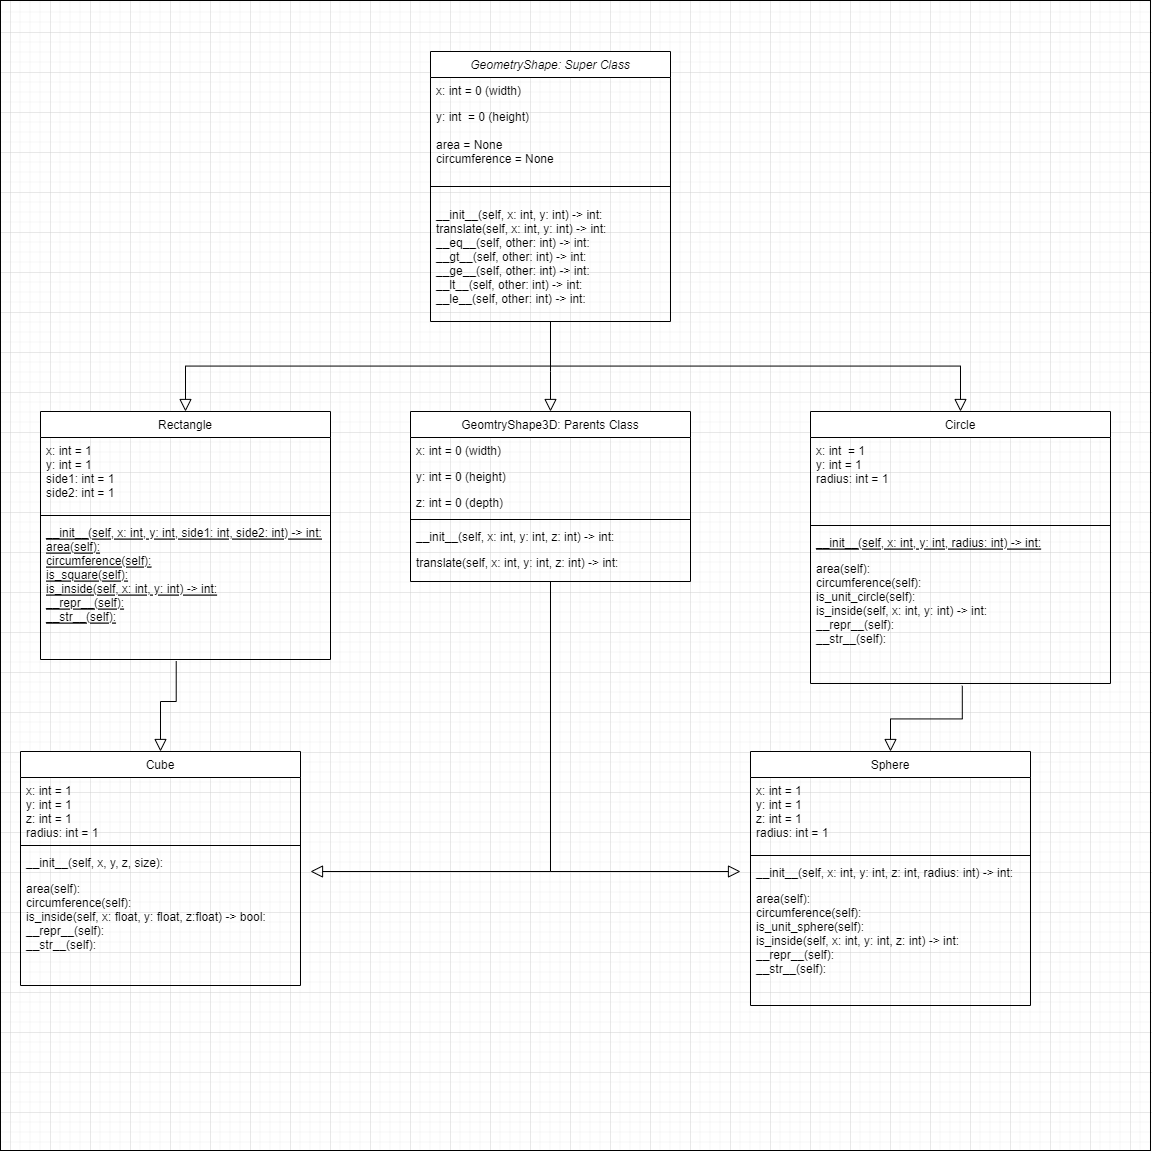

The diagram above was exported from draw.io. Its source (the exported page's mxGraphModel, read from the mxfile embedded in the PNG):
<mxGraphModel dx="3237" dy="1184" grid="1" gridSize="10" guides="1" tooltips="1" connect="1" arrows="1" fold="1" page="1" pageScale="1" pageWidth="827" pageHeight="1169" math="0" shadow="0">
  <root>
    <mxCell id="WIyWlLk6GJQsqaUBKTNV-0" />
    <mxCell id="WIyWlLk6GJQsqaUBKTNV-1" parent="WIyWlLk6GJQsqaUBKTNV-0" />
    <mxCell id="zkfFHV4jXpPFQw0GAbJ--0" value="GeometryShape: Super Class" style="swimlane;fontStyle=2;align=center;verticalAlign=top;childLayout=stackLayout;horizontal=1;startSize=26;horizontalStack=0;resizeParent=1;resizeLast=0;collapsible=1;marginBottom=0;rounded=0;shadow=0;strokeWidth=1;" parent="WIyWlLk6GJQsqaUBKTNV-1" vertex="1">
      <mxGeometry x="700" y="60" width="240" height="270" as="geometry">
        <mxRectangle x="230" y="140" width="160" height="26" as="alternateBounds" />
      </mxGeometry>
    </mxCell>
    <mxCell id="zkfFHV4jXpPFQw0GAbJ--1" value="x: int = 0 (width)" style="text;align=left;verticalAlign=top;spacingLeft=4;spacingRight=4;overflow=hidden;rotatable=0;points=[[0,0.5],[1,0.5]];portConstraint=eastwest;" parent="zkfFHV4jXpPFQw0GAbJ--0" vertex="1">
      <mxGeometry y="26" width="240" height="26" as="geometry" />
    </mxCell>
    <mxCell id="zkfFHV4jXpPFQw0GAbJ--3" value="y: int  = 0 (height)&#10;&#10;area = None&#10;circumference = None" style="text;align=left;verticalAlign=top;spacingLeft=4;spacingRight=4;overflow=hidden;rotatable=0;points=[[0,0.5],[1,0.5]];portConstraint=eastwest;rounded=0;shadow=0;html=0;" parent="zkfFHV4jXpPFQw0GAbJ--0" vertex="1">
      <mxGeometry y="52" width="240" height="68" as="geometry" />
    </mxCell>
    <mxCell id="zkfFHV4jXpPFQw0GAbJ--4" value="" style="line;html=1;strokeWidth=1;align=left;verticalAlign=middle;spacingTop=-1;spacingLeft=3;spacingRight=3;rotatable=0;labelPosition=right;points=[];portConstraint=eastwest;" parent="zkfFHV4jXpPFQw0GAbJ--0" vertex="1">
      <mxGeometry y="120" width="240" height="30" as="geometry" />
    </mxCell>
    <mxCell id="zkfFHV4jXpPFQw0GAbJ--5" value="__init__(self, x: int, y: int) -&gt; int:&#10;translate(self, x: int, y: int) -&gt; int:&#10;__eq__(self, other: int) -&gt; int:&#10;__gt__(self, other: int) -&gt; int:&#10;__ge__(self, other: int) -&gt; int:&#10;__lt__(self, other: int) -&gt; int:&#10;__le__(self, other: int) -&gt; int:&#10;" style="text;align=left;verticalAlign=top;spacingLeft=4;spacingRight=4;overflow=hidden;rotatable=0;points=[[0,0.5],[1,0.5]];portConstraint=eastwest;" parent="zkfFHV4jXpPFQw0GAbJ--0" vertex="1">
      <mxGeometry y="150" width="240" height="118" as="geometry" />
    </mxCell>
    <mxCell id="zkfFHV4jXpPFQw0GAbJ--6" value="Rectangle" style="swimlane;fontStyle=0;align=center;verticalAlign=top;childLayout=stackLayout;horizontal=1;startSize=26;horizontalStack=0;resizeParent=1;resizeLast=0;collapsible=1;marginBottom=0;rounded=0;shadow=0;strokeWidth=1;" parent="WIyWlLk6GJQsqaUBKTNV-1" vertex="1">
      <mxGeometry x="310" y="420" width="290" height="248" as="geometry">
        <mxRectangle x="130" y="380" width="160" height="26" as="alternateBounds" />
      </mxGeometry>
    </mxCell>
    <mxCell id="zkfFHV4jXpPFQw0GAbJ--8" value="x: int = 1&#10;y: int = 1&#10;side1: int = 1&#10;side2: int = 1" style="text;align=left;verticalAlign=top;spacingLeft=4;spacingRight=4;overflow=hidden;rotatable=0;points=[[0,0.5],[1,0.5]];portConstraint=eastwest;rounded=0;shadow=0;html=0;" parent="zkfFHV4jXpPFQw0GAbJ--6" vertex="1">
      <mxGeometry y="26" width="290" height="74" as="geometry" />
    </mxCell>
    <mxCell id="zkfFHV4jXpPFQw0GAbJ--9" value="" style="line;html=1;strokeWidth=1;align=left;verticalAlign=middle;spacingTop=-1;spacingLeft=3;spacingRight=3;rotatable=0;labelPosition=right;points=[];portConstraint=eastwest;" parent="zkfFHV4jXpPFQw0GAbJ--6" vertex="1">
      <mxGeometry y="100" width="290" height="8" as="geometry" />
    </mxCell>
    <mxCell id="zkfFHV4jXpPFQw0GAbJ--10" value="__init__(self, x: int, y: int, side1: int, side2: int) -&gt; int:&#10;area(self):&#10;circumference(self):&#10;is_square(self):&#10;is_inside(self, x: int, y: int) -&gt; int:&#10;__repr__(self):&#10;__str__(self):" style="text;align=left;verticalAlign=top;spacingLeft=4;spacingRight=4;overflow=hidden;rotatable=0;points=[[0,0.5],[1,0.5]];portConstraint=eastwest;fontStyle=4" parent="zkfFHV4jXpPFQw0GAbJ--6" vertex="1">
      <mxGeometry y="108" width="290" height="140" as="geometry" />
    </mxCell>
    <mxCell id="zkfFHV4jXpPFQw0GAbJ--12" value="" style="endArrow=block;endSize=10;endFill=0;shadow=0;strokeWidth=1;rounded=0;edgeStyle=elbowEdgeStyle;elbow=vertical;entryX=0.5;entryY=0;entryDx=0;entryDy=0;" parent="WIyWlLk6GJQsqaUBKTNV-1" target="zkfFHV4jXpPFQw0GAbJ--6" edge="1">
      <mxGeometry width="160" relative="1" as="geometry">
        <mxPoint x="820" y="330" as="sourcePoint" />
        <mxPoint x="430" y="300" as="targetPoint" />
      </mxGeometry>
    </mxCell>
    <mxCell id="zkfFHV4jXpPFQw0GAbJ--16" value="" style="endArrow=block;endSize=10;endFill=0;shadow=0;strokeWidth=1;rounded=0;edgeStyle=elbowEdgeStyle;elbow=vertical;entryX=0.5;entryY=0;entryDx=0;entryDy=0;" parent="WIyWlLk6GJQsqaUBKTNV-1" target="zkfFHV4jXpPFQw0GAbJ--17" edge="1">
      <mxGeometry width="160" relative="1" as="geometry">
        <mxPoint x="820" y="340" as="sourcePoint" />
        <mxPoint x="880" y="390" as="targetPoint" />
        <Array as="points">
          <mxPoint x="820" y="380" />
          <mxPoint x="820" y="530" />
        </Array>
      </mxGeometry>
    </mxCell>
    <mxCell id="zkfFHV4jXpPFQw0GAbJ--17" value="GeomtryShape3D: Parents Class" style="swimlane;fontStyle=0;align=center;verticalAlign=top;childLayout=stackLayout;horizontal=1;startSize=26;horizontalStack=0;resizeParent=1;resizeLast=0;collapsible=1;marginBottom=0;rounded=0;shadow=0;strokeWidth=1;" parent="WIyWlLk6GJQsqaUBKTNV-1" vertex="1">
      <mxGeometry x="680" y="420" width="280" height="170" as="geometry">
        <mxRectangle x="550" y="140" width="160" height="26" as="alternateBounds" />
      </mxGeometry>
    </mxCell>
    <mxCell id="zkfFHV4jXpPFQw0GAbJ--18" value="x: int = 0 (width)" style="text;align=left;verticalAlign=top;spacingLeft=4;spacingRight=4;overflow=hidden;rotatable=0;points=[[0,0.5],[1,0.5]];portConstraint=eastwest;" parent="zkfFHV4jXpPFQw0GAbJ--17" vertex="1">
      <mxGeometry y="26" width="280" height="26" as="geometry" />
    </mxCell>
    <mxCell id="zkfFHV4jXpPFQw0GAbJ--19" value="y: int = 0 (height)" style="text;align=left;verticalAlign=top;spacingLeft=4;spacingRight=4;overflow=hidden;rotatable=0;points=[[0,0.5],[1,0.5]];portConstraint=eastwest;rounded=0;shadow=0;html=0;" parent="zkfFHV4jXpPFQw0GAbJ--17" vertex="1">
      <mxGeometry y="52" width="280" height="26" as="geometry" />
    </mxCell>
    <mxCell id="zkfFHV4jXpPFQw0GAbJ--20" value="z: int = 0 (depth)" style="text;align=left;verticalAlign=top;spacingLeft=4;spacingRight=4;overflow=hidden;rotatable=0;points=[[0,0.5],[1,0.5]];portConstraint=eastwest;rounded=0;shadow=0;html=0;" parent="zkfFHV4jXpPFQw0GAbJ--17" vertex="1">
      <mxGeometry y="78" width="280" height="26" as="geometry" />
    </mxCell>
    <mxCell id="zkfFHV4jXpPFQw0GAbJ--23" value="" style="line;html=1;strokeWidth=1;align=left;verticalAlign=middle;spacingTop=-1;spacingLeft=3;spacingRight=3;rotatable=0;labelPosition=right;points=[];portConstraint=eastwest;" parent="zkfFHV4jXpPFQw0GAbJ--17" vertex="1">
      <mxGeometry y="104" width="280" height="8" as="geometry" />
    </mxCell>
    <mxCell id="zkfFHV4jXpPFQw0GAbJ--24" value="__init__(self, x: int, y: int, z: int) -&gt; int:" style="text;align=left;verticalAlign=top;spacingLeft=4;spacingRight=4;overflow=hidden;rotatable=0;points=[[0,0.5],[1,0.5]];portConstraint=eastwest;" parent="zkfFHV4jXpPFQw0GAbJ--17" vertex="1">
      <mxGeometry y="112" width="280" height="26" as="geometry" />
    </mxCell>
    <mxCell id="zkfFHV4jXpPFQw0GAbJ--25" value="translate(self, x: int, y: int, z: int) -&gt; int:" style="text;align=left;verticalAlign=top;spacingLeft=4;spacingRight=4;overflow=hidden;rotatable=0;points=[[0,0.5],[1,0.5]];portConstraint=eastwest;" parent="zkfFHV4jXpPFQw0GAbJ--17" vertex="1">
      <mxGeometry y="138" width="280" height="26" as="geometry" />
    </mxCell>
    <mxCell id="6" value="Cube&#10;" style="swimlane;fontStyle=0;align=center;verticalAlign=top;childLayout=stackLayout;horizontal=1;startSize=26;horizontalStack=0;resizeParent=1;resizeLast=0;collapsible=1;marginBottom=0;rounded=0;shadow=0;strokeWidth=1;" parent="WIyWlLk6GJQsqaUBKTNV-1" vertex="1">
      <mxGeometry x="290" y="760" width="280" height="234" as="geometry">
        <mxRectangle x="550" y="140" width="160" height="26" as="alternateBounds" />
      </mxGeometry>
    </mxCell>
    <mxCell id="7" value="x: int = 1&#10;y: int = 1&#10;z: int = 1 &#10;radius: int = 1" style="text;align=left;verticalAlign=top;spacingLeft=4;spacingRight=4;overflow=hidden;rotatable=0;points=[[0,0.5],[1,0.5]];portConstraint=eastwest;" parent="6" vertex="1">
      <mxGeometry y="26" width="280" height="64" as="geometry" />
    </mxCell>
    <mxCell id="12" value="" style="line;html=1;strokeWidth=1;align=left;verticalAlign=middle;spacingTop=-1;spacingLeft=3;spacingRight=3;rotatable=0;labelPosition=right;points=[];portConstraint=eastwest;" parent="6" vertex="1">
      <mxGeometry y="90" width="280" height="8" as="geometry" />
    </mxCell>
    <mxCell id="13" value="__init__(self, x, y, z, size):" style="text;align=left;verticalAlign=top;spacingLeft=4;spacingRight=4;overflow=hidden;rotatable=0;points=[[0,0.5],[1,0.5]];portConstraint=eastwest;" parent="6" vertex="1">
      <mxGeometry y="98" width="280" height="26" as="geometry" />
    </mxCell>
    <mxCell id="14" value="area(self):&#10;circumference(self):&#10;is_inside(self, x: float, y: float, z:float) -&gt; bool:&#10;__repr__(self):&#10;__str__(self):" style="text;align=left;verticalAlign=top;spacingLeft=4;spacingRight=4;overflow=hidden;rotatable=0;points=[[0,0.5],[1,0.5]];portConstraint=eastwest;" parent="6" vertex="1">
      <mxGeometry y="124" width="280" height="110" as="geometry" />
    </mxCell>
    <mxCell id="16" value="Circle" style="swimlane;fontStyle=0;align=center;verticalAlign=top;childLayout=stackLayout;horizontal=1;startSize=26;horizontalStack=0;resizeParent=1;resizeLast=0;collapsible=1;marginBottom=0;rounded=0;shadow=0;strokeWidth=1;" parent="WIyWlLk6GJQsqaUBKTNV-1" vertex="1">
      <mxGeometry x="1080" y="420" width="300" height="272" as="geometry">
        <mxRectangle x="130" y="380" width="160" height="26" as="alternateBounds" />
      </mxGeometry>
    </mxCell>
    <mxCell id="17" value="x: int  = 1&#10;y: int = 1&#10;radius: int = 1" style="text;align=left;verticalAlign=top;spacingLeft=4;spacingRight=4;overflow=hidden;rotatable=0;points=[[0,0.5],[1,0.5]];portConstraint=eastwest;" parent="16" vertex="1">
      <mxGeometry y="26" width="300" height="84" as="geometry" />
    </mxCell>
    <mxCell id="19" value="" style="line;html=1;strokeWidth=1;align=left;verticalAlign=middle;spacingTop=-1;spacingLeft=3;spacingRight=3;rotatable=0;labelPosition=right;points=[];portConstraint=eastwest;" parent="16" vertex="1">
      <mxGeometry y="110" width="300" height="8" as="geometry" />
    </mxCell>
    <mxCell id="20" value="__init__(self, x: int, y: int, radius: int) -&gt; int:" style="text;align=left;verticalAlign=top;spacingLeft=4;spacingRight=4;overflow=hidden;rotatable=0;points=[[0,0.5],[1,0.5]];portConstraint=eastwest;fontStyle=4" parent="16" vertex="1">
      <mxGeometry y="118" width="300" height="26" as="geometry" />
    </mxCell>
    <mxCell id="21" value="area(self):&#10;circumference(self):&#10;is_unit_circle(self):&#10;is_inside(self, x: int, y: int) -&gt; int:&#10;__repr__(self):&#10;__str__(self):" style="text;align=left;verticalAlign=top;spacingLeft=4;spacingRight=4;overflow=hidden;rotatable=0;points=[[0,0.5],[1,0.5]];portConstraint=eastwest;" parent="16" vertex="1">
      <mxGeometry y="144" width="300" height="128" as="geometry" />
    </mxCell>
    <mxCell id="24" value="" style="endArrow=block;endSize=10;endFill=0;shadow=0;strokeWidth=1;rounded=0;edgeStyle=elbowEdgeStyle;elbow=vertical;entryX=0.5;entryY=0;entryDx=0;entryDy=0;" parent="WIyWlLk6GJQsqaUBKTNV-1" target="16" edge="1">
      <mxGeometry width="160" relative="1" as="geometry">
        <mxPoint x="820" y="330" as="sourcePoint" />
        <mxPoint x="1340" y="260" as="targetPoint" />
      </mxGeometry>
    </mxCell>
    <mxCell id="25" value="Sphere" style="swimlane;fontStyle=0;align=center;verticalAlign=top;childLayout=stackLayout;horizontal=1;startSize=26;horizontalStack=0;resizeParent=1;resizeLast=0;collapsible=1;marginBottom=0;rounded=0;shadow=0;strokeWidth=1;" parent="WIyWlLk6GJQsqaUBKTNV-1" vertex="1">
      <mxGeometry x="1020" y="760" width="280" height="254" as="geometry">
        <mxRectangle x="550" y="140" width="160" height="26" as="alternateBounds" />
      </mxGeometry>
    </mxCell>
    <mxCell id="26" value="x: int = 1&#10;y: int = 1&#10;z: int = 1 &#10;radius: int = 1" style="text;align=left;verticalAlign=top;spacingLeft=4;spacingRight=4;overflow=hidden;rotatable=0;points=[[0,0.5],[1,0.5]];portConstraint=eastwest;" parent="25" vertex="1">
      <mxGeometry y="26" width="280" height="74" as="geometry" />
    </mxCell>
    <mxCell id="31" value="" style="line;html=1;strokeWidth=1;align=left;verticalAlign=middle;spacingTop=-1;spacingLeft=3;spacingRight=3;rotatable=0;labelPosition=right;points=[];portConstraint=eastwest;" parent="25" vertex="1">
      <mxGeometry y="100" width="280" height="8" as="geometry" />
    </mxCell>
    <mxCell id="32" value="__init__(self, x: int, y: int, z: int, radius: int) -&gt; int:" style="text;align=left;verticalAlign=top;spacingLeft=4;spacingRight=4;overflow=hidden;rotatable=0;points=[[0,0.5],[1,0.5]];portConstraint=eastwest;" parent="25" vertex="1">
      <mxGeometry y="108" width="280" height="26" as="geometry" />
    </mxCell>
    <mxCell id="33" value="area(self):&#10;circumference(self):&#10;is_unit_sphere(self):&#10;is_inside(self, x: int, y: int, z: int) -&gt; int:&#10;__repr__(self):&#10;__str__(self):" style="text;align=left;verticalAlign=top;spacingLeft=4;spacingRight=4;overflow=hidden;rotatable=0;points=[[0,0.5],[1,0.5]];portConstraint=eastwest;" parent="25" vertex="1">
      <mxGeometry y="134" width="280" height="120" as="geometry" />
    </mxCell>
    <mxCell id="39" value="" style="endArrow=block;endSize=10;endFill=0;shadow=0;strokeWidth=1;rounded=0;edgeStyle=elbowEdgeStyle;elbow=vertical;exitX=0.506;exitY=1.018;exitDx=0;exitDy=0;exitPerimeter=0;entryX=0.5;entryY=0;entryDx=0;entryDy=0;" parent="WIyWlLk6GJQsqaUBKTNV-1" source="21" target="25" edge="1">
      <mxGeometry width="160" relative="1" as="geometry">
        <mxPoint x="470" y="880" as="sourcePoint" />
        <mxPoint x="860" y="780" as="targetPoint" />
      </mxGeometry>
    </mxCell>
    <mxCell id="41" value="" style="endArrow=block;endSize=10;endFill=0;shadow=0;strokeWidth=1;rounded=0;edgeStyle=elbowEdgeStyle;elbow=vertical;entryX=0.5;entryY=0;entryDx=0;entryDy=0;exitX=0.468;exitY=1.012;exitDx=0;exitDy=0;exitPerimeter=0;" parent="WIyWlLk6GJQsqaUBKTNV-1" source="zkfFHV4jXpPFQw0GAbJ--10" target="6" edge="1">
      <mxGeometry width="160" relative="1" as="geometry">
        <mxPoint x="450" y="610" as="sourcePoint" />
        <mxPoint x="540" y="679.48" as="targetPoint" />
        <Array as="points">
          <mxPoint x="446" y="710" />
        </Array>
      </mxGeometry>
    </mxCell>
    <mxCell id="42" value="" style="endArrow=block;endSize=10;endFill=0;shadow=0;strokeWidth=1;rounded=0;edgeStyle=elbowEdgeStyle;elbow=vertical;exitX=0.5;exitY=1;exitDx=0;exitDy=0;" parent="WIyWlLk6GJQsqaUBKTNV-1" source="zkfFHV4jXpPFQw0GAbJ--17" edge="1">
      <mxGeometry width="160" relative="1" as="geometry">
        <mxPoint x="875.5999999999999" y="770.002" as="sourcePoint" />
        <mxPoint x="580" y="880" as="targetPoint" />
        <Array as="points">
          <mxPoint x="580" y="880" />
          <mxPoint x="820" y="880" />
        </Array>
      </mxGeometry>
    </mxCell>
    <mxCell id="44" value="" style="endArrow=block;endSize=10;endFill=0;shadow=0;strokeWidth=1;rounded=0;edgeStyle=elbowEdgeStyle;elbow=vertical;" parent="WIyWlLk6GJQsqaUBKTNV-1" edge="1">
      <mxGeometry width="160" relative="1" as="geometry">
        <mxPoint x="820" y="590" as="sourcePoint" />
        <mxPoint x="1010" y="880" as="targetPoint" />
        <Array as="points">
          <mxPoint x="630" y="880" />
        </Array>
      </mxGeometry>
    </mxCell>
    <mxCell id="ya8EiKdxi3amKAPQHalA-44" value="" style="whiteSpace=wrap;html=1;aspect=fixed;fillColor=none;" vertex="1" parent="WIyWlLk6GJQsqaUBKTNV-1">
      <mxGeometry x="270" y="9" width="1150" height="1150" as="geometry" />
    </mxCell>
  </root>
</mxGraphModel>